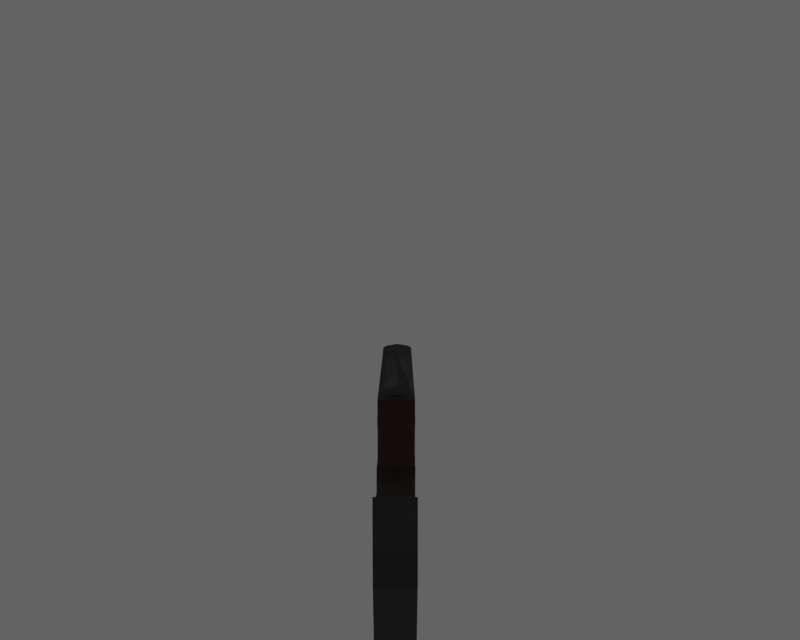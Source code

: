 # Source: shotgun.blend  (saved by Blender 2.82.7; exported with 4.5.12 LTS)
import bpy
from mathutils import Matrix  # noqa: F401  (used for matrix-valued properties, if any)

bpy.ops.wm.read_factory_settings(use_empty=True)
scene = bpy.context.scene
scene.name = 'Scene'

# ---- collections
col_collection = bpy.data.collections.new('Collection'); scene.collection.children.link(col_collection)

# ---- materials (node trees are filled in below, after node groups)
mat_material = bpy.data.materials.new('Material')
mat_material.alpha_threshold = 0.0
mat_material.line_color = (0.0, 0.0, 0.0, 1.0)
mat_material_001 = bpy.data.materials.new('Material.001')

# ---- material node trees
mat_material.use_nodes = True; mat_material.node_tree.nodes.clear()
_N = mat_material.node_tree.nodes; _L = mat_material.node_tree.links
n0 = _N.new('ShaderNodeOutputMaterial'); n0.name = 'Material Output'; n0.location = (403, 245)
n1 = _N.new('ShaderNodeBsdfPrincipled'); n1.name = 'Principled BSDF'; n1.location = (-93, 318)
n1.distribution = 'GGX'
n1.subsurface_method = 'BURLEY'
n1.inputs[2].default_value = 0.6162
n1.inputs[3].default_value = 1.45
n1.inputs[27].default_value = (0.0, 0.0, 0.0, 1.0)
n1.inputs[28].default_value = 1.0
n2 = _N.new('ShaderNodeValToRGB'); n2.name = 'ColorRamp'; n2.location = (-567, 129)
while len(n2.color_ramp.elements) > 1: n2.color_ramp.elements.remove(n2.color_ramp.elements[-1])
n2.color_ramp.elements[0].position = 0.3955; n2.color_ramp.elements[0].color = (0.02448, 0.006474, 0.004189, 1.0)
_e = n2.color_ramp.elements.new(0.6909); _e.color = (0.00437, 0.002308, 0.001604, 1.0)
n3 = _N.new('ShaderNodeMix'); n3.name = 'Mix'; n3.location = (-263, 198)
n3.data_type = 'RGBA'
n3.inputs[0].default_value = 0.2929
n3.inputs[6].default_value = (1.0, 1.0, 1.0, 1.0)
_L.new(n1.outputs[0], n0.inputs[0])
_L.new(n2.outputs[0], n1.inputs[0])
_L.new(n2.outputs[0], n3.inputs[7])
_L.new(n3.outputs[2], n1.inputs[14])
n0.is_active_output = True
mat_material_001.use_nodes = True; mat_material_001.node_tree.nodes.clear()
_N = mat_material_001.node_tree.nodes; _L = mat_material_001.node_tree.links
n0 = _N.new('ShaderNodeOutputMaterial'); n0.name = 'Material Output'; n0.location = (300, 300)
n1 = _N.new('ShaderNodeBsdfPrincipled'); n1.name = 'Principled BSDF'; n1.location = (10, 300)
n1.distribution = 'GGX'
n1.subsurface_method = 'BURLEY'
n1.inputs[0].default_value = (0.01222, 0.01222, 0.01222, 1.0)
n1.inputs[3].default_value = 1.45
n1.inputs[27].default_value = (0.0, 0.0, 0.0, 1.0)
n1.inputs[28].default_value = 1.0
_L.new(n1.outputs[0], n0.inputs[0])
n0.is_active_output = True

# ---- world
world_world = bpy.data.worlds.new('World'); scene.world = world_world
world_world.use_nodes = True; world_world.node_tree.nodes.clear()
_N = world_world.node_tree.nodes; _L = world_world.node_tree.links
n0 = _N.new('ShaderNodeOutputWorld'); n0.name = 'World Output'; n0.location = (300, 300)
n1 = _N.new('ShaderNodeBackground'); n1.name = 'Background'; n1.location = (10, 300)
n1.inputs[0].default_value = (0.1005, 0.1005, 0.1005, 1.0)
_L.new(n1.outputs[0], n0.inputs[0])
n0.is_active_output = True
world_world.color = (0.05088, 0.05088, 0.05088)
world_world.use_sun_shadow = False
world_world.sun_shadow_jitter_overblur = 0.0

# ---- cameras
cam_camera = bpy.data.cameras.new('Camera')
cam_camera.clip_end = 100.0
cam_camera.ortho_scale = 7.314

# ---- lights
light_light = bpy.data.lights.new('Light', 'POINT')
light_light.transmission_factor = 0.0
light_light.energy = 1000.0
light_light.shadow_soft_size = 0.1
light_light.shadow_maximum_resolution = 0.006
light_light.use_absolute_resolution = True

# ---- meshes
me_cube = bpy.data.meshes.new('Cube')
me_cube.from_pydata([(1.0, -1.0, 1.128), (1.0, -1.0, -1.0), (-1.013, -1.0, 1.234), (-1.0, -1.0, -1.0), (-1.014, 0.0, -1.973), (1.0, 0.0, 1.3), (-1.013, 0.0, 1.234), (1.0, 3.553e-15, -1.0), (-0.8312, -0.6521, 1.0), (-0.9161, -0.6521, 1.0), (-0.8312, 0.0, 1.0), (-0.9161, 0.0, 1.0), (-0.8587, -0.6246, 1.266), (-0.8886, -0.6246, 1.266), (-0.8312, 0.0, 1.266), (-0.9161, 0.0, 1.266), (-0.8312, -0.6521, 1.266), (-0.9161, -0.6521, 1.266), (-0.8886, -0.0275, 1.423), (-0.8587, -0.0275, 1.266), (-0.8886, -0.0275, 1.266), (-0.8587, -0.0275, 1.423), (-0.8587, -0.6246, 1.423), (-0.8886, -0.6246, 1.423), (-1.014, -0.836, -1.973), (-1.076, -0.9484, -1.014), (-1.116, -0.9453, 0.8759), (-1.116, 0.0, 0.8762), (-1.189, 0.0, -1.161), (-1.189, -0.9135, -1.161), (-1.223, -0.9104, 0.3027), (-1.222, 0.0, 0.3029), (-1.358, 0.0, -1.456), (-1.358, -0.8737, -1.457), (-1.358, -0.8706, -0.2842), (-1.358, 0.0, -0.284), (-1.486, 0.0, -2.162), (-1.561, -1.045, -3.059), (-1.462, -0.9757, -0.7824), (-1.461, 0.0, -0.7821), (-1.684, 0.0, -2.496), (-1.671, -0.918, -3.003), (-1.713, -0.9392, -0.8342), (-1.712, 0.0, -0.834), (-1.486, -0.845, -2.162), (-1.56, -0.1238, -3.06), (-1.685, -0.9432, -2.496), (-1.67, -0.02777, -3.004), (-1.759, 0.0, -2.217), (-1.759, -0.873, -2.217), (-1.783, -0.8696, -0.7702), (-1.783, 0.0, -0.77), (-1.746, -0.07636, -2.658), (-1.747, -0.8511, -2.657), (-2.1, 0.0, -1.93), (-2.101, -0.8024, -1.93), (-2.125, -0.7989, -0.4836), (-2.125, 0.0, -0.4835), (-2.088, -0.005722, -2.841), (-2.089, -0.7805, -2.841), (-1.951, -0.7726, -0.6546), (-1.931, -0.7756, -2.035), (-1.92, -0.09783, -2.61), (-1.93, 0.0, -2.035), (-1.92, -0.7569, -2.61), (-1.951, 0.0, -0.6545), (-2.606, 0.0, -2.58), (-2.607, -0.9197, -2.58), (-2.628, -0.9138, -0.08325), (-2.627, 0.0, -0.08319), (-2.598, 0.0, -4.151), (-2.599, -0.882, -4.149), (-2.375, -0.8564, -0.3897), (-2.354, -0.861, -2.24), (-2.344, -0.002861, -3.405), (-2.354, 0.0, -2.24), (-2.345, -0.8312, -3.404), (-2.375, 0.0, -0.3896), (-2.713, 0.0, -2.656), (-2.714, -0.9322, -2.656), (-2.766, -0.9255, 0.2146), (-2.765, 0.0, 0.2146), (-2.733, 0.0, -4.462), (-2.734, -0.8889, -4.461), (-2.749, 0.0, -1.441), (-2.721, 0.0, -3.405), (0.9995, -0.2666, 0.4393), (-2.75, -0.9294, -1.441), (-2.722, -0.9143, -3.404), (-1.009, -1.02, 0.5117), (1.0, 0.0, 0.3654), (-1.104, -0.9463, 0.2764), (-1.212, -0.9114, -0.1617), (-1.358, -0.8715, -0.6562), (-1.47, -0.9343, -1.22), (-1.704, -0.9405, -1.362), (-1.776, -0.8707, -1.229), (-2.118, -0.8, -0.9426), (-1.945, -0.7736, -1.093), (-2.621, -0.9157, -0.8754), (-2.369, -0.8579, -0.9768), (1.197, -1.0, 0.3654), (1.197, -1.0, -1.0), (1.197, 0.0, -1.0), (1.197, 0.0, 0.3654), (1.193, -0.9795, -0.8914), (1.193, 0.0, -0.8914), (1.366, -1.0, 0.3654), (1.32, -1.0, -0.6492), (1.32, 0.0, -0.6492), (1.366, 0.0, 0.3654), (1.364, -1.0, -0.2494), (1.364, 0.0, -0.2362), (1.691, 0.0, 1.3), (1.691, -0.9042, 1.058), (1.69, -0.8293, 0.5436), (1.691, 0.0, 0.3654), (-0.6517, -1.0, 1.215), (-0.6412, -1.0, -1.0), (-0.6517, 0.0, 1.387), (-0.6412, 0.0, -1.0), (-0.6489, -0.2666, 0.4987), (-0.9027, 2.59e-15, -1.0), (-0.9006, -1.0, -1.0), (-0.8654, -0.8639, -1.221), (-0.6766, -0.8639, -1.221), (-0.6766, 0.0, -1.221), (-0.867, 0.0, -1.221), (-0.8319, -0.5732, -1.434), (-0.7593, -0.5732, -1.586), (-0.7593, 0.0, -1.586), (-0.8325, 0.0, -1.433), (-0.8603, -0.5455, -1.679), (-0.7947, -0.5455, -1.816), (-0.7947, 0.0, -1.816), (-0.8608, 0.0, -1.678), (-0.8982, -0.5103, -1.97), (-0.8411, -0.5103, -2.09), (-0.8411, 0.0, -2.09), (-0.8986, 0.0, -1.969), (-0.9627, -0.5103, -2.136), (-0.9164, -0.5103, -2.364), (-0.9164, 0.0, -2.364), (-0.963, 0.0, -2.134), (-1.067, -0.4454, -2.074), (-1.064, -0.4454, -2.335), (-1.064, 0.0, -2.335), (-1.067, 0.0, -2.072), (-1.159, -0.4454, -1.881), (-1.197, -0.4454, -2.026), (-1.197, 0.0, -2.026), (-1.159, 0.0, -1.879), (-1.18, -0.483, -1.663), (-1.224, -0.483, -1.833), (-1.224, 0.0, -1.833), (-1.179, 0.0, -1.661), (-1.185, -0.6017, -1.29), (-1.259, -0.6017, -1.442), (-1.259, 0.0, -1.442), (-1.184, 0.0, -1.289), (-1.159, -0.6017, -1.07), (-1.304, -0.6017, -1.366), (-1.304, 0.0, -1.366), (-1.158, 0.0, -1.068), (-1.026, 0.0, -1.258), (-1.026, -1.0, -1.258), (-0.9472, 0.0, -1.195), (-1.065, 0.0, -1.15), (-1.066, -0.9486, -1.151), (-1.147, 0.0, -1.219), (-1.147, -0.9136, -1.219), (-0.9457, -1.017, -1.195), (-0.9815, 0.0, -1.967), (-0.9809, -0.836, -1.967), (-1.02, 0.0, -1.639), (-1.02, -0.8303, -1.639), (-0.9709, -0.8809, -1.57), (-0.9719, 0.0, -1.569), (-1.01, -1.0, 0.6908), (-1.108, -0.946, 0.4669), (-1.216, -0.9111, -0.01413), (-1.358, -0.8712, -0.5379), (-1.467, -0.9474, -1.081), (-1.707, -0.9401, -1.194), (-1.778, -0.8703, -1.083), (-2.12, -0.7997, -0.7968), (-2.623, -0.9151, -0.6236), (1.0, -1.0, 0.6078), (-1.947, -0.7733, -0.9534), (-2.371, -0.8574, -0.7902), (1.691, -0.9042, 0.6405), (-0.6494, -1.0, 0.6759), (1.0, -1.0, 0.1313), (1.197, -1.0, 0.1313), (-0.6471, -1.0, 0.1805), (-1.94, -0.7743, -1.421), (-2.364, -0.859, -1.416), (-1.006, -1.0, -0.06234), (-1.094, -0.947, -0.1723), (-1.204, -0.9121, -0.5093), (-1.358, -0.8723, -0.9346), (-1.476, -0.9032, -1.548), (-1.697, -0.9414, -1.756), (-1.77, -0.8715, -1.573), (-2.112, -0.8008, -1.286), (-2.616, -0.9171, -1.468), (1.365, -1.0, 0.1533), (1.367, -0.2666, 0.4393), (1.367, -1.0, 1.128), (1.367, 0.0, 0.3654), (1.367, 0.0, 1.3), (1.367, -1.0, 0.6078), (1.0, -0.727, 1.214), (-1.013, -0.5, 1.234), (1.0, -0.5, -1.0), (-1.116, -0.4726, 0.876), (-1.189, -0.4568, -1.161), (-1.223, -0.4552, 0.3028), (-1.486, -0.4225, -2.162), (-1.358, -0.4368, -1.457), (-1.358, -0.4353, -0.2841), (-1.462, -0.4879, -0.7822), (-1.712, -0.4696, -0.8341), (-1.561, -0.5845, -3.06), (-1.67, -0.4729, -3.003), (-1.783, -0.4348, -0.7701), (-1.747, -0.4637, -2.658), (-2.125, -0.3995, -0.4836), (-2.089, -0.3931, -2.841), (-1.951, -0.3863, -0.6545), (-1.92, -0.4274, -2.61), (-2.627, -0.4569, -0.08322), (-2.599, -0.441, -4.15), (-2.375, -0.4282, -0.3897), (-2.345, -0.4171, -3.404), (-2.713, -0.4661, -2.656), (-2.766, -0.4627, 0.2146), (-2.733, -0.4445, -4.461), (-2.722, -0.4571, -3.405), (-2.749, -0.4647, -1.441), (1.0, -0.1233, 0.3654), (1.197, -0.5, 0.3654), (1.366, -0.5, 0.3654), (1.691, -0.7068, 1.12), (1.691, -0.4886, 0.4613), (-0.6412, -0.5, -1.0), (-0.6517, -0.727, 1.301), (-0.9017, -0.5, -1.0), (-0.6766, -0.4319, -1.221), (-0.8662, -0.4319, -1.221), (-0.7593, -0.2866, -1.586), (-0.8322, -0.2866, -1.433), (-0.7947, -0.2727, -1.816), (-0.8606, -0.2727, -1.678), (-0.8411, -0.2551, -2.09), (-0.8984, -0.2551, -1.969), (-0.9164, -0.2551, -2.364), (-0.9628, -0.2551, -2.135), (-1.064, -0.2227, -2.335), (-1.067, -0.2227, -2.073), (-1.197, -0.2227, -2.026), (-1.159, -0.2227, -1.88), (-1.224, -0.2415, -1.833), (-1.18, -0.2415, -1.662), (-1.259, -0.3008, -1.442), (-1.185, -0.3008, -1.289), (-1.304, -0.3008, -1.366), (-1.159, -0.3008, -1.069), (-1.026, -0.5001, -1.258), (-1.065, -0.4743, -1.15), (-1.147, -0.4568, -1.219), (-0.9465, -0.5087, -1.195), (-1.014, -0.418, -1.973), (-0.9812, -0.418, -1.967), (-0.9714, -0.4404, -1.569), (-1.02, -0.4152, -1.639), (1.367, -0.727, 1.214), (1.367, -0.1233, 0.3654), (1.691, -0.727, 1.214), (1.691, -1.0, 1.128), (1.691, -1.0, 0.6078), (1.69, -0.8845, 0.4583), (1.691, -0.5, 0.3654), (1.691, 0.0, 1.204), (1.691, 0.0, 0.4613), (1.63, 0.0, 0.4613), (1.63, 0.0, 1.204), (1.63, -0.9042, 0.6405), (1.63, -0.4886, 0.4613), (1.63, -0.7068, 1.12), (1.63, -0.9042, 1.058), (1.63, -0.8293, 0.5436)], [], [(246, 213, 2, 117), (191, 117, 2, 178), (245, 214, 1, 118), (211, 207, 281, 280), (178, 2, 26, 179), (10, 8, 9, 11), (12, 19, 21, 22), (11, 9, 17, 15), (9, 8, 16, 17), (8, 10, 14, 16), (12, 13, 17, 16), (19, 12, 16, 14), (13, 20, 15, 17), (20, 19, 14, 15), (21, 18, 23, 22), (19, 20, 18, 21), (20, 13, 23, 18), (13, 12, 22, 23), (216, 28, 169, 270), (213, 6, 27, 215), (25, 29, 170, 168), (217, 31, 35, 220), (179, 26, 30, 180), (215, 27, 31, 217), (220, 35, 39, 221), (216, 29, 33, 219), (180, 30, 34, 181), (221, 39, 43, 222), (219, 33, 44, 218), (181, 34, 38, 182), (183, 42, 50, 184), (223, 37, 41, 224), (182, 38, 42, 183), (223, 45, 36, 218), (41, 37, 44, 46), (40, 47, 52, 48), (45, 47, 40, 36), (63, 62, 58, 54), (188, 60, 56, 185), (41, 46, 49, 53), (222, 43, 51, 225), (224, 41, 53, 226), (75, 74, 70, 66), (189, 72, 68, 186), (230, 64, 59, 228), (229, 65, 57, 227), (64, 61, 55, 59), (53, 49, 61, 64), (225, 51, 65, 229), (226, 53, 64, 230), (184, 50, 60, 188), (48, 52, 62, 63), (66, 70, 82, 85, 78), (67, 205, 99, 186, 68, 80, 87, 79), (234, 76, 71, 232), (233, 77, 69, 231), (76, 73, 67, 71), (59, 55, 73, 76), (227, 57, 77, 233), (228, 59, 76, 234), (185, 56, 72, 189), (54, 58, 74, 75), (235, 239, 84, 78), (238, 88, 79, 235), (232, 71, 83, 237), (231, 69, 81, 236), (71, 67, 79, 88, 83), (237, 83, 88, 238), (239, 236, 81, 84), (204, 97, 100, 196), (203, 96, 98, 195), (196, 100, 99, 205), (195, 98, 97, 204), (201, 94, 95, 202), (202, 95, 96, 203), (200, 93, 94, 201), (199, 92, 93, 200), (198, 91, 92, 199), (197, 89, 91, 198), (1, 214, 7, 103, 102), (118, 194, 121, 89, 197, 3, 123), (101, 193, 206, 107), (192, 1, 102, 193), (240, 86, 101, 241), (103, 102, 105, 106), (109, 112, 111, 108), (241, 101, 107, 242), (102, 103, 109, 108), (190, 115, 291, 287), (111, 112, 110, 242, 107, 206), (277, 209, 116, 282), (276, 208, 279, 278), (192, 86, 121, 194), (123, 3, 165, 171), (187, 0, 117, 191), (212, 246, 117, 0), (125, 124, 128, 129), (118, 123, 124, 125), (245, 118, 125, 248), (247, 122, 127, 249), (250, 129, 133, 252), (249, 127, 131, 251), (248, 125, 129, 250), (253, 135, 139, 255), (129, 128, 132, 133), (251, 131, 135, 253), (255, 139, 143, 257), (252, 133, 137, 254), (133, 132, 136, 137), (257, 143, 147, 259), (254, 137, 141, 256), (137, 136, 140, 141), (259, 147, 151, 261), (256, 141, 145, 258), (141, 140, 144, 145), (149, 148, 152, 153), (258, 145, 149, 260), (145, 144, 148, 149), (263, 155, 159, 265), (261, 151, 155, 263), (260, 149, 153, 262), (265, 159, 163, 267), (262, 153, 157, 264), (153, 152, 156, 157), (267, 163, 162, 266), (264, 157, 161, 266), (157, 156, 160, 161), (269, 168, 170, 270), (268, 165, 168, 269), (275, 174, 4, 272), (3, 25, 168, 165), (247, 123, 171, 271), (272, 273, 173, 24), (274, 176, 173, 273), (176, 175, 24, 173), (171, 165, 175, 176), (271, 171, 176, 274), (268, 164, 174, 275), (86, 187, 191, 121), (114, 190, 287, 290), (97, 185, 189, 100), (96, 184, 188, 98), (100, 189, 186, 99), (98, 188, 185, 97), (94, 182, 183, 95), (95, 183, 184, 96), (93, 181, 182, 94), (92, 180, 181, 93), (91, 179, 180, 92), (89, 178, 179, 91), (208, 211, 280, 279), (121, 191, 178, 89), (1, 192, 194, 118), (86, 192, 193, 101), (3, 197, 198, 25), (25, 198, 199, 29), (29, 199, 200, 33), (33, 200, 201, 44), (46, 202, 203, 49), (44, 201, 202, 46), (61, 195, 204, 55), (73, 196, 205, 67), (49, 203, 195, 61), (55, 204, 196, 73), (206, 193, 102, 108, 111), (0, 187, 211, 208), (212, 0, 208, 276), (240, 90, 209, 277), (187, 86, 207, 211), (86, 240, 277, 207), (5, 212, 276, 210), (244, 284, 285, 288), (165, 268, 275, 175), (166, 271, 274, 177), (177, 274, 273, 172), (4, 172, 273, 272), (122, 247, 271, 166), (175, 275, 272, 24), (164, 268, 269, 167), (167, 269, 270, 169), (158, 264, 266, 162), (160, 267, 266, 161), (154, 262, 264, 158), (156, 265, 267, 160), (150, 260, 262, 154), (148, 261, 263, 152), (152, 263, 265, 156), (146, 258, 260, 150), (142, 256, 258, 146), (144, 259, 261, 148), (138, 254, 256, 142), (140, 257, 259, 144), (134, 252, 254, 138), (136, 255, 257, 140), (128, 251, 253, 132), (132, 253, 255, 136), (126, 248, 250, 130), (124, 249, 251, 128), (130, 250, 252, 134), (123, 247, 249, 124), (120, 245, 248, 126), (5, 119, 246, 212), (210, 276, 278, 113), (207, 277, 282, 281), (243, 114, 290, 289), (104, 241, 242, 110), (90, 240, 241, 104), (87, 80, 236, 239), (82, 237, 238, 85), (68, 231, 236, 80), (70, 232, 237, 82), (85, 238, 235, 78), (79, 87, 239, 235), (58, 228, 234, 74), (56, 227, 233, 72), (72, 233, 231, 68), (74, 234, 232, 70), (52, 226, 230, 62), (50, 225, 229, 60), (60, 229, 227, 56), (62, 230, 228, 58), (47, 224, 226, 52), (42, 222, 225, 50), (37, 223, 218, 44), (45, 223, 224, 47), (32, 219, 218, 36), (38, 221, 222, 42), (28, 216, 219, 32), (34, 220, 221, 38), (26, 215, 217, 30), (30, 217, 220, 34), (2, 213, 215, 26), (29, 216, 270, 170), (120, 7, 214, 245), (119, 6, 213, 246), (114, 243, 278, 279), (115, 190, 280, 281), (244, 115, 281, 282), (190, 114, 279, 280), (243, 283, 113, 278), (284, 244, 282, 116), (283, 243, 289, 286), (115, 244, 288, 291)])
me_cube.polygons.foreach_set('material_index', [1, 1, 0, 1, 0, 1, 1, 1, 1, 1, 1, 1, 1, 1, 1, 1, 1, 1, 0, 0, 0, 0, 0, 0, 0, 0, 0, 0, 0, 0, 0, 0, 0, 0, 0, 0, 0, 0, 0, 0, 0, 0, 0, 0, 0, 0, 0, 0, 0, 0, 0, 0, 1, 1, 0, 0, 0, 0, 0, 0, 0, 0, 1, 1, 1, 1, 1, 1, 1, 0, 0, 0, 0, 0, 0, 0, 0, 0, 0, 0, 1, 0, 0, 0, 0, 0, 0, 0, 1, 0, 1, 1, 0, 1, 1, 1, 1, 1, 0, 1, 1, 1, 1, 1, 1, 1, 1, 1, 1, 1, 1, 1, 1, 1, 1, 1, 1, 1, 1, 1, 1, 0, 1, 1, 0, 0, 0, 0, 0, 1, 0, 1, 1, 1, 1, 1, 1, 1, 1, 1, 0, 0, 0, 0, 0, 0, 0, 0, 0, 0, 1, 1, 0, 0, 0, 0, 0, 0, 0, 0, 0, 0, 0, 0, 0, 1, 1, 0, 1, 0, 1, 1, 1, 1, 1, 1, 1, 1, 0, 0, 0, 0, 1, 0, 1, 1, 1, 1, 1, 1, 1, 1, 1, 1, 1, 1, 1, 1, 1, 1, 0, 1, 1, 1, 1, 0, 0, 1, 1, 1, 1, 1, 1, 0, 0, 0, 0, 0, 0, 0, 0, 0, 0, 0, 0, 0, 0, 0, 0, 0, 0, 0, 0, 0, 1, 1, 1, 1, 1, 1, 1, 1, 1])
_uv = me_cube.uv_layers.new(name='UVMap')
_uv.uv.foreach_set('vector', [0.8301, 0.6875, 0.875, 0.6875, 0.875, 0.75, 0.8301, 0.75, 0.5709, 0.9551, 0.625, 0.9551, 0.625, 1.0, 0.5709, 1.0, 0.1699, 0.6875, 0.375, 0.6875, 0.375, 0.75, 0.1699, 0.75, 0.5709, 0.75, 0.5457, 0.75, 0.5457, 0.75, 0.5709, 0.75, 0.5709, 1.0, 0.625, 1.0, 0.625, 1.0, 0.5709, 1.0, 0.625, 0.625, 0.625, 0.75, 0.875, 0.75, 0.875, 0.625, 0.706, 0.7465, 0.706, 0.6285, 0.706, 0.6285, 0.706, 0.7465, 0.875, 0.625, 0.875, 0.75, 0.875, 0.75, 0.875, 0.625, 0.875, 0.75, 0.625, 0.75, 0.625, 0.75, 0.875, 0.75, 0.625, 0.75, 0.625, 0.625, 0.625, 0.625, 0.625, 0.75, 0.706, 0.7465, 0.794, 0.7465, 0.875, 0.75, 0.625, 0.75, 0.706, 0.6285, 0.706, 0.7465, 0.625, 0.75, 0.625, 0.625, 0.794, 0.7465, 0.794, 0.6285, 0.875, 0.625, 0.875, 0.75, 0.794, 0.6285, 0.706, 0.6285, 0.625, 0.625, 0.875, 0.625, 0.706, 0.6285, 0.794, 0.6285, 0.794, 0.7465, 0.706, 0.7465, 0.706, 0.6285, 0.794, 0.6285, 0.794, 0.6285, 0.706, 0.6285, 0.794, 0.6285, 0.794, 0.7465, 0.794, 0.7465, 0.794, 0.6285, 0.794, 0.7465, 0.706, 0.7465, 0.706, 0.7465, 0.794, 0.7465, 0.125, 0.6875, 0.125, 0.625, 0.125, 0.625, 0.125, 0.6875, 0.875, 0.6875, 0.875, 0.625, 0.875, 0.625, 0.875, 0.6875, 0.375, 1.0, 0.375, 1.0, 0.375, 1.0, 0.375, 1.0, 0.875, 0.6875, 0.875, 0.625, 0.875, 0.625, 0.875, 0.6875, 0.5709, 1.0, 0.625, 1.0, 0.625, 1.0, 0.5709, 1.0, 0.875, 0.6875, 0.875, 0.625, 0.875, 0.625, 0.875, 0.6875, 0.875, 0.6875, 0.875, 0.625, 0.875, 0.625, 0.875, 0.6875, 0.125, 0.6875, 0.125, 0.75, 0.125, 0.75, 0.125, 0.6875, 0.5709, 1.0, 0.625, 1.0, 0.625, 1.0, 0.5709, 1.0, 0.875, 0.6875, 0.875, 0.625, 0.875, 0.625, 0.875, 0.6875, 0.125, 0.6875, 0.125, 0.75, 0.125, 0.75, 0.125, 0.6875, 0.5709, 1.0, 0.625, 1.0, 0.625, 1.0, 0.5709, 1.0, 0.5709, 1.0, 0.625, 1.0, 0.625, 1.0, 0.5709, 1.0, 0.125, 0.6875, 0.125, 0.743, 0.125, 0.7429, 0.125, 0.6875, 0.5709, 1.0, 0.625, 1.0, 0.625, 1.0, 0.5709, 1.0, 0.125, 0.6875, 0.125, 0.632, 0.125, 0.625, 0.125, 0.6875, 0.125, 0.7429, 0.125, 0.743, 0.125, 0.75, 0.125, 0.75, 0.125, 0.625, 0.125, 0.6321, 0.125, 0.6321, 0.125, 0.625, 0.125, 0.632, 0.125, 0.6321, 0.125, 0.625, 0.125, 0.625, 0.125, 0.625, 0.125, 0.6321, 0.125, 0.6321, 0.125, 0.625, 0.5709, 1.0, 0.625, 1.0, 0.625, 1.0, 0.5709, 1.0, 0.125, 0.7429, 0.125, 0.75, 0.125, 0.75, 0.125, 0.7429, 0.875, 0.6875, 0.875, 0.625, 0.875, 0.625, 0.875, 0.6875, 0.125, 0.6875, 0.125, 0.7429, 0.125, 0.7429, 0.125, 0.6875, 0.125, 0.625, 0.125, 0.6321, 0.125, 0.6321, 0.125, 0.625, 0.5709, 1.0, 0.625, 1.0, 0.625, 1.0, 0.5709, 1.0, 0.125, 0.6875, 0.125, 0.7429, 0.125, 0.7429, 0.125, 0.6875, 0.875, 0.6875, 0.875, 0.625, 0.875, 0.625, 0.875, 0.6875, 0.125, 0.7429, 0.125, 0.75, 0.125, 0.75, 0.125, 0.7429, 0.125, 0.7429, 0.125, 0.75, 0.125, 0.75, 0.125, 0.7429, 0.875, 0.6875, 0.875, 0.625, 0.875, 0.625, 0.875, 0.6875, 0.125, 0.6875, 0.125, 0.7429, 0.125, 0.7429, 0.125, 0.6875, 0.5709, 1.0, 0.625, 1.0, 0.625, 1.0, 0.5709, 1.0, 0.125, 0.625, 0.125, 0.6321, 0.125, 0.6321, 0.125, 0.625, 0.125, 0.625, 0.125, 0.6321, 0.125, 0.6321, 0.125, 0.6279, 0.125, 0.625, 0.375, 1.0, 0.4863, 1.0, 0.5457, 1.0, 0.5709, 1.0, 0.625, 1.0, 0.625, 1.0, 0.4787, 1.0, 0.375, 1.0, 0.125, 0.6875, 0.125, 0.7429, 0.125, 0.7429, 0.125, 0.6875, 0.875, 0.6875, 0.875, 0.625, 0.875, 0.625, 0.875, 0.6875, 0.125, 0.7429, 0.125, 0.75, 0.125, 0.75, 0.125, 0.7429, 0.125, 0.7429, 0.125, 0.75, 0.125, 0.75, 0.125, 0.7429, 0.875, 0.6875, 0.875, 0.625, 0.875, 0.625, 0.875, 0.6875, 0.125, 0.6875, 0.125, 0.7429, 0.125, 0.7429, 0.125, 0.6875, 0.5709, 1.0, 0.625, 1.0, 0.625, 1.0, 0.5709, 1.0, 0.125, 0.625, 0.125, 0.6321, 0.125, 0.6321, 0.125, 0.625, 0.375, 0.0625, 0.4787, 0.0625, 0.4787, 0.125, 0.375, 0.125, 0.125, 0.6875, 0.125, 0.7471, 0.125, 0.75, 0.125, 0.6875, 0.125, 0.6875, 0.125, 0.7429, 0.125, 0.7429, 0.125, 0.6875, 0.875, 0.6875, 0.875, 0.625, 0.875, 0.625, 0.875, 0.6875, 0.125, 0.7429, 0.125, 0.75, 0.125, 0.75, 0.125, 0.7471, 0.125, 0.7429, 0.125, 0.6875, 0.125, 0.7429, 0.125, 0.7471, 0.125, 0.6875, 0.4787, 0.0625, 0.625, 0.0625, 0.625, 0.125, 0.4787, 0.125, 0.4863, 1.0, 0.5457, 1.0, 0.5457, 1.0, 0.4863, 1.0, 0.4863, 1.0, 0.5457, 1.0, 0.5457, 1.0, 0.4863, 1.0, 0.4863, 1.0, 0.5457, 1.0, 0.5457, 1.0, 0.4863, 1.0, 0.4863, 1.0, 0.5457, 1.0, 0.5457, 1.0, 0.4863, 1.0, 0.4863, 1.0, 0.5457, 1.0, 0.5457, 1.0, 0.4863, 1.0, 0.4863, 1.0, 0.5457, 1.0, 0.5457, 1.0, 0.4863, 1.0, 0.4863, 1.0, 0.5457, 1.0, 0.5457, 1.0, 0.4863, 1.0, 0.4863, 1.0, 0.5457, 1.0, 0.5457, 1.0, 0.4863, 1.0, 0.4863, 1.0, 0.5457, 1.0, 0.5457, 1.0, 0.4863, 1.0, 0.4863, 1.0, 0.5457, 1.0, 0.5457, 1.0, 0.4863, 1.0, 0.375, 0.75, 0.375, 0.6875, 0.375, 0.625, 0.375, 0.625, 0.375, 0.75, 0.375, 0.9551, 0.5164, 0.9551, 0.5457, 0.9551, 0.5457, 1.0, 0.4863, 1.0, 0.375, 1.0, 0.375, 0.988, 0.5457, 0.75, 0.5164, 0.75, 0.5136, 0.75, 0.5457, 0.75, 0.5164, 0.75, 0.375, 0.75, 0.375, 0.75, 0.5164, 0.75, 0.5457, 0.6875, 0.5457, 0.75, 0.5457, 0.75, 0.5457, 0.6875, 0.375, 0.625, 0.375, 0.75, 0.375, 0.75, 0.375, 0.625, 0.375, 0.625, 0.4549, 0.625, 0.4527, 0.75, 0.375, 0.75, 0.5457, 0.6875, 0.5457, 0.75, 0.5457, 0.75, 0.5457, 0.6875, 0.375, 0.75, 0.375, 0.625, 0.375, 0.625, 0.375, 0.75, 0.5741, 0.7374, 0.5611, 0.7333, 0.5611, 0.7333, 0.5741, 0.7374, 0.4527, 0.75, 0.4549, 0.625, 0.5457, 0.625, 0.5457, 0.6875, 0.5457, 0.75, 0.5136, 0.75, 0.5457, 0.6875, 0.5457, 0.625, 0.5457, 0.625, 0.5457, 0.6875, 0.625, 0.6875, 0.625, 0.75, 0.625, 0.75, 0.625, 0.6875, 0.5164, 0.75, 0.5457, 0.75, 0.5457, 0.9551, 0.5164, 0.9551, 0.375, 0.988, 0.375, 1.0, 0.375, 1.0, 0.375, 0.988, 0.5709, 0.75, 0.625, 0.75, 0.625, 0.9551, 0.5709, 0.9551, 0.625, 0.6875, 0.8301, 0.6875, 0.8301, 0.75, 0.625, 0.75, 0.375, 0.9551, 0.375, 0.988, 0.375, 0.988, 0.375, 0.9551, 0.375, 0.9551, 0.375, 0.988, 0.375, 0.988, 0.375, 0.9551, 0.1699, 0.6875, 0.1699, 0.75, 0.1699, 0.75, 0.1699, 0.6875, 0.1371, 0.6875, 0.1372, 0.625, 0.1372, 0.625, 0.1371, 0.6875, 0.1699, 0.6875, 0.1699, 0.75, 0.1699, 0.75, 0.1699, 0.6875, 0.1371, 0.6875, 0.1372, 0.625, 0.1372, 0.625, 0.1371, 0.6875, 0.1699, 0.6875, 0.1699, 0.75, 0.1699, 0.75, 0.1699, 0.6875, 0.1371, 0.6875, 0.1372, 0.625, 0.1372, 0.625, 0.1371, 0.6875, 0.375, 0.9551, 0.375, 0.988, 0.375, 0.988, 0.375, 0.9551, 0.1371, 0.6875, 0.1372, 0.625, 0.1372, 0.625, 0.1371, 0.6875, 0.1371, 0.6875, 0.1372, 0.625, 0.1372, 0.625, 0.1371, 0.6875, 0.1699, 0.6875, 0.1699, 0.75, 0.1699, 0.75, 0.1699, 0.6875, 0.375, 0.9551, 0.375, 0.988, 0.375, 0.988, 0.375, 0.9551, 0.1371, 0.6875, 0.1372, 0.625, 0.1372, 0.625, 0.1371, 0.6875, 0.1699, 0.6875, 0.1699, 0.75, 0.1699, 0.75, 0.1699, 0.6875, 0.375, 0.9551, 0.375, 0.988, 0.375, 0.988, 0.375, 0.9551, 0.1371, 0.6875, 0.1372, 0.625, 0.1372, 0.625, 0.1371, 0.6875, 0.1699, 0.6875, 0.1699, 0.75, 0.1699, 0.75, 0.1699, 0.6875, 0.375, 0.9551, 0.375, 0.988, 0.375, 0.988, 0.375, 0.9551, 0.375, 0.9551, 0.375, 0.988, 0.375, 0.988, 0.375, 0.9551, 0.1699, 0.6875, 0.1699, 0.75, 0.1699, 0.75, 0.1699, 0.6875, 0.375, 0.9551, 0.375, 0.988, 0.375, 0.988, 0.375, 0.9551, 0.1371, 0.6875, 0.1372, 0.625, 0.1372, 0.625, 0.1371, 0.6875, 0.1371, 0.6875, 0.1372, 0.625, 0.1372, 0.625, 0.1371, 0.6875, 0.1699, 0.6875, 0.1699, 0.75, 0.1699, 0.75, 0.1699, 0.6875, 0.1371, 0.6875, 0.1372, 0.625, 0.1372, 0.625, 0.1371, 0.6875, 0.1699, 0.6875, 0.1699, 0.75, 0.1699, 0.75, 0.1699, 0.6875, 0.375, 0.9551, 0.375, 0.988, 0.375, 0.988, 0.375, 0.9551, 0.1371, 0.6875, 0.1372, 0.625, 0.1699, 0.625, 0.1699, 0.6875, 0.1699, 0.6875, 0.1699, 0.75, 0.1699, 0.75, 0.1699, 0.6875, 0.375, 0.9551, 0.375, 0.988, 0.375, 0.988, 0.375, 0.9551, 0.125, 0.6875, 0.125, 0.75, 0.125, 0.75, 0.125, 0.6875, 0.125, 0.6875, 0.125, 0.75, 0.125, 0.75, 0.125, 0.6875, 0.125, 0.6875, 0.125, 0.625, 0.125, 0.625, 0.125, 0.6875, 0.375, 1.0, 0.375, 1.0, 0.375, 1.0, 0.375, 1.0, 0.1371, 0.6875, 0.137, 0.75, 0.137, 0.75, 0.1371, 0.6875, 0.125, 0.6875, 0.1371, 0.6875, 0.137, 0.75, 0.125, 0.75, 0.1371, 0.6875, 0.137, 0.75, 0.137, 0.75, 0.1371, 0.6875, 0.375, 0.988, 0.375, 1.0, 0.375, 1.0, 0.375, 0.988, 0.375, 0.988, 0.375, 1.0, 0.375, 1.0, 0.375, 0.988, 0.1371, 0.6875, 0.137, 0.75, 0.137, 0.75, 0.1371, 0.6875, 0.125, 0.6875, 0.125, 0.625, 0.125, 0.625, 0.125, 0.6875, 0.5457, 0.75, 0.5709, 0.75, 0.5709, 0.9551, 0.5457, 0.9551, 0.6156, 0.7313, 0.5741, 0.7374, 0.5741, 0.7374, 0.6156, 0.7313, 0.5457, 1.0, 0.5709, 1.0, 0.5709, 1.0, 0.5457, 1.0, 0.5457, 1.0, 0.5709, 1.0, 0.5709, 1.0, 0.5457, 1.0, 0.5457, 1.0, 0.5709, 1.0, 0.5709, 1.0, 0.5457, 1.0, 0.5457, 1.0, 0.5709, 1.0, 0.5709, 1.0, 0.5457, 1.0, 0.5457, 1.0, 0.5709, 1.0, 0.5709, 1.0, 0.5457, 1.0, 0.5457, 1.0, 0.5709, 1.0, 0.5709, 1.0, 0.5457, 1.0, 0.5457, 1.0, 0.5709, 1.0, 0.5709, 1.0, 0.5457, 1.0, 0.5457, 1.0, 0.5709, 1.0, 0.5709, 1.0, 0.5457, 1.0, 0.5457, 1.0, 0.5709, 1.0, 0.5709, 1.0, 0.5457, 1.0, 0.5457, 1.0, 0.5709, 1.0, 0.5709, 1.0, 0.5457, 1.0, 0.625, 0.75, 0.5709, 0.75, 0.5709, 0.75, 0.625, 0.75, 0.5457, 0.9551, 0.5709, 0.9551, 0.5709, 1.0, 0.5457, 1.0, 0.375, 0.75, 0.5164, 0.75, 0.5164, 0.9551, 0.375, 0.9551, 0.5457, 0.75, 0.5164, 0.75, 0.5164, 0.75, 0.5457, 0.75, 0.375, 1.0, 0.4863, 1.0, 0.4863, 1.0, 0.375, 1.0, 0.375, 1.0, 0.4863, 1.0, 0.4863, 1.0, 0.375, 1.0, 0.375, 1.0, 0.4863, 1.0, 0.4863, 1.0, 0.375, 1.0, 0.375, 1.0, 0.4863, 1.0, 0.4863, 1.0, 0.375, 1.0, 0.375, 1.0, 0.4863, 1.0, 0.4863, 1.0, 0.375, 1.0, 0.375, 1.0, 0.4863, 1.0, 0.4863, 1.0, 0.375, 1.0, 0.375, 1.0, 0.4863, 1.0, 0.4863, 1.0, 0.375, 1.0, 0.375, 1.0, 0.4863, 1.0, 0.4863, 1.0, 0.375, 1.0, 0.375, 1.0, 0.4863, 1.0, 0.4863, 1.0, 0.375, 1.0, 0.375, 1.0, 0.4863, 1.0, 0.4863, 1.0, 0.375, 1.0, 0.5136, 0.75, 0.5164, 0.75, 0.375, 0.75, 0.375, 0.75, 0.4527, 0.75, 0.625, 0.75, 0.5709, 0.75, 0.5709, 0.75, 0.625, 0.75, 0.625, 0.6875, 0.625, 0.75, 0.625, 0.75, 0.625, 0.6875, 0.5457, 0.6875, 0.5457, 0.625, 0.5457, 0.625, 0.5457, 0.6875, 0.5709, 0.75, 0.5457, 0.75, 0.5457, 0.75, 0.5709, 0.75, 0.5457, 0.75, 0.5457, 0.6875, 0.5457, 0.6875, 0.5457, 0.75, 0.625, 0.625, 0.625, 0.6875, 0.625, 0.6875, 0.625, 0.625, 0.5557, 0.6861, 0.5557, 0.625, 0.5557, 0.625, 0.5557, 0.6861, 0.125, 0.75, 0.125, 0.6875, 0.125, 0.6875, 0.125, 0.75, 0.1372, 0.625, 0.1371, 0.6875, 0.1371, 0.6875, 0.1372, 0.625, 0.1372, 0.625, 0.1371, 0.6875, 0.1371, 0.6875, 0.1372, 0.625, 0.125, 0.625, 0.1372, 0.625, 0.1371, 0.6875, 0.125, 0.6875, 0.1372, 0.625, 0.1371, 0.6875, 0.1371, 0.6875, 0.1372, 0.625, 0.125, 0.75, 0.125, 0.6875, 0.125, 0.6875, 0.125, 0.75, 0.125, 0.625, 0.125, 0.6875, 0.125, 0.6875, 0.125, 0.625, 0.125, 0.625, 0.125, 0.6875, 0.125, 0.6875, 0.125, 0.625, 0.1699, 0.625, 0.1699, 0.6875, 0.1699, 0.6875, 0.1699, 0.625, 0.137, 0.75, 0.1371, 0.6875, 0.1699, 0.6875, 0.1699, 0.75, 0.1699, 0.625, 0.1699, 0.6875, 0.1699, 0.6875, 0.1699, 0.625, 0.137, 0.75, 0.1371, 0.6875, 0.1371, 0.6875, 0.137, 0.75, 0.1699, 0.625, 0.1699, 0.6875, 0.1699, 0.6875, 0.1699, 0.625, 0.137, 0.75, 0.1371, 0.6875, 0.1371, 0.6875, 0.137, 0.75, 0.137, 0.75, 0.1371, 0.6875, 0.1371, 0.6875, 0.137, 0.75, 0.1699, 0.625, 0.1699, 0.6875, 0.1699, 0.6875, 0.1699, 0.625, 0.1699, 0.625, 0.1699, 0.6875, 0.1699, 0.6875, 0.1699, 0.625, 0.137, 0.75, 0.1371, 0.6875, 0.1371, 0.6875, 0.137, 0.75, 0.1699, 0.625, 0.1699, 0.6875, 0.1699, 0.6875, 0.1699, 0.625, 0.137, 0.75, 0.1371, 0.6875, 0.1371, 0.6875, 0.137, 0.75, 0.1699, 0.625, 0.1699, 0.6875, 0.1699, 0.6875, 0.1699, 0.625, 0.137, 0.75, 0.1371, 0.6875, 0.1371, 0.6875, 0.137, 0.75, 0.137, 0.75, 0.1371, 0.6875, 0.1371, 0.6875, 0.137, 0.75, 0.137, 0.75, 0.1371, 0.6875, 0.1371, 0.6875, 0.137, 0.75, 0.1699, 0.625, 0.1699, 0.6875, 0.1699, 0.6875, 0.1699, 0.625, 0.137, 0.75, 0.1371, 0.6875, 0.1371, 0.6875, 0.137, 0.75, 0.1699, 0.625, 0.1699, 0.6875, 0.1699, 0.6875, 0.1699, 0.625, 0.137, 0.75, 0.1371, 0.6875, 0.1371, 0.6875, 0.137, 0.75, 0.1699, 0.625, 0.1699, 0.6875, 0.1699, 0.6875, 0.1699, 0.625, 0.625, 0.625, 0.8301, 0.625, 0.8301, 0.6875, 0.625, 0.6875, 0.625, 0.625, 0.625, 0.6875, 0.625, 0.6875, 0.625, 0.625, 0.5457, 0.75, 0.5457, 0.6875, 0.5457, 0.6875, 0.5457, 0.75, 0.6167, 0.6889, 0.6156, 0.7313, 0.6156, 0.7313, 0.6167, 0.6889, 0.5457, 0.625, 0.5457, 0.6875, 0.5457, 0.6875, 0.5457, 0.625, 0.5457, 0.625, 0.5457, 0.6875, 0.5457, 0.6875, 0.5457, 0.625, 0.4787, 0.0, 0.625, 0.0, 0.625, 0.0625, 0.4787, 0.0625, 0.125, 0.6321, 0.125, 0.6875, 0.125, 0.6875, 0.125, 0.6279, 0.875, 0.75, 0.875, 0.6875, 0.875, 0.6875, 0.875, 0.75, 0.125, 0.6321, 0.125, 0.6875, 0.125, 0.6875, 0.125, 0.6321, 0.125, 0.6279, 0.125, 0.6875, 0.125, 0.6875, 0.125, 0.625, 0.375, 0.0, 0.4787, 0.0, 0.4787, 0.0625, 0.375, 0.0625, 0.125, 0.6321, 0.125, 0.6875, 0.125, 0.6875, 0.125, 0.6321, 0.875, 0.75, 0.875, 0.6875, 0.875, 0.6875, 0.875, 0.75, 0.875, 0.75, 0.875, 0.6875, 0.875, 0.6875, 0.875, 0.75, 0.125, 0.6321, 0.125, 0.6875, 0.125, 0.6875, 0.125, 0.6321, 0.125, 0.6321, 0.125, 0.6875, 0.125, 0.6875, 0.125, 0.6321, 0.875, 0.75, 0.875, 0.6875, 0.875, 0.6875, 0.875, 0.75, 0.875, 0.75, 0.875, 0.6875, 0.875, 0.6875, 0.875, 0.75, 0.125, 0.6321, 0.125, 0.6875, 0.125, 0.6875, 0.125, 0.6321, 0.125, 0.6321, 0.125, 0.6875, 0.125, 0.6875, 0.125, 0.6321, 0.875, 0.75, 0.875, 0.6875, 0.875, 0.6875, 0.875, 0.75, 0.125, 0.743, 0.125, 0.6875, 0.125, 0.6875, 0.125, 0.75, 0.125, 0.632, 0.125, 0.6875, 0.125, 0.6875, 0.125, 0.6321, 0.125, 0.625, 0.125, 0.6875, 0.125, 0.6875, 0.125, 0.625, 0.875, 0.75, 0.875, 0.6875, 0.875, 0.6875, 0.875, 0.75, 0.125, 0.625, 0.125, 0.6875, 0.125, 0.6875, 0.125, 0.625, 0.875, 0.75, 0.875, 0.6875, 0.875, 0.6875, 0.875, 0.75, 0.875, 0.75, 0.875, 0.6875, 0.875, 0.6875, 0.875, 0.75, 0.875, 0.75, 0.875, 0.6875, 0.875, 0.6875, 0.875, 0.75, 0.875, 0.75, 0.875, 0.6875, 0.875, 0.6875, 0.875, 0.75, 0.125, 0.75, 0.125, 0.6875, 0.125, 0.6875, 0.125, 0.75, 0.1699, 0.625, 0.375, 0.625, 0.375, 0.6875, 0.1699, 0.6875, 0.8301, 0.625, 0.875, 0.625, 0.875, 0.6875, 0.8301, 0.6875, 0.6156, 0.7313, 0.6167, 0.6889, 0.625, 0.6875, 0.625, 0.75, 0.5611, 0.7333, 0.5741, 0.7374, 0.5709, 0.75, 0.5457, 0.75, 0.5557, 0.6861, 0.5611, 0.7333, 0.5457, 0.75, 0.5457, 0.6875, 0.5741, 0.7374, 0.6156, 0.7313, 0.625, 0.75, 0.5709, 0.75, 0.6167, 0.6889, 0.6175, 0.625, 0.625, 0.625, 0.625, 0.6875, 0.5557, 0.625, 0.5557, 0.6861, 0.5457, 0.6875, 0.5457, 0.625, 0.6175, 0.625, 0.6167, 0.6889, 0.6167, 0.6889, 0.6175, 0.625, 0.5611, 0.7333, 0.5557, 0.6861, 0.5557, 0.6861, 0.5611, 0.7333])
me_cube.materials.append(mat_material)
me_cube.materials.append(mat_material_001)
me_cube.use_remesh_preserve_volume = False
me_cube.use_remesh_preserve_attributes = False
me_cube.use_mirror_vertex_groups = False
me_cube.update()

# ---- objects
ob_cube = bpy.data.objects.new('Cube', me_cube)
ob_light = bpy.data.objects.new('Light', light_light)
ob_camera = bpy.data.objects.new('Camera', cam_camera)

# ---- transforms, parenting, visibility, modifiers, constraints
ob_cube.location = (-0.008134, -0.206, 0.1824)
ob_cube.rotation_euler = (0.0, 1.459, 1.571)
ob_cube.scale = (0.328, 0.04097, 0.05681)
ob_cube.lock_rotations_4d = False
ob_cube.empty_display_type = 'ARROWS'
ob_cube.lineart.crease_threshold = 0.0
_m = ob_cube.modifiers.new('Mirror', 'MIRROR')
_m.use_axis = (False, True, False)
_m.use_clip = True
_m = ob_cube.modifiers.new('Mirror.001', 'MIRROR')
_m.use_axis = (False, True, False)
_m.use_clip = True
ob_light.location = (4.076, 1.005, 5.904)
ob_light.rotation_euler = (0.6503, 0.05522, 1.866)
ob_light.lock_rotations_4d = False
ob_light.empty_display_type = 'ARROWS'
ob_light.color = (0.0, 0.0, 0.0, 0.0)
ob_light.lineart.crease_threshold = 0.0
ob_camera.location = (0.0, 0.0, 2.938)
ob_camera.lock_rotations_4d = False
ob_camera.empty_display_type = 'ARROWS'
ob_camera.color = (0.0, 0.0, 0.0, 0.0)
ob_camera.display_type = 'WIRE'
ob_camera.lineart.crease_threshold = 0.0

# ---- collection membership
col_collection.objects.link(ob_cube)
col_collection.objects.link(ob_light)
col_collection.objects.link(ob_camera)

# ---- scene / render settings (as saved in the file)
scene.camera = ob_camera
scene.frame_start = 1; scene.frame_end = 4; scene.frame_set(1)
scene.render.engine = 'CYCLES'
scene.render.resolution_x = 200
scene.render.resolution_y = 160
scene.render.film_transparent = True
scene.cycles.use_denoising = False
scene.cycles.samples = 128
scene.cycles.sampling_pattern = 'TABULATED_SOBOL'
scene.cycles.use_adaptive_sampling = False
scene.cycles.use_light_tree = False
scene.view_settings.view_transform = 'Filmic'
bpy.context.view_layer.update()
